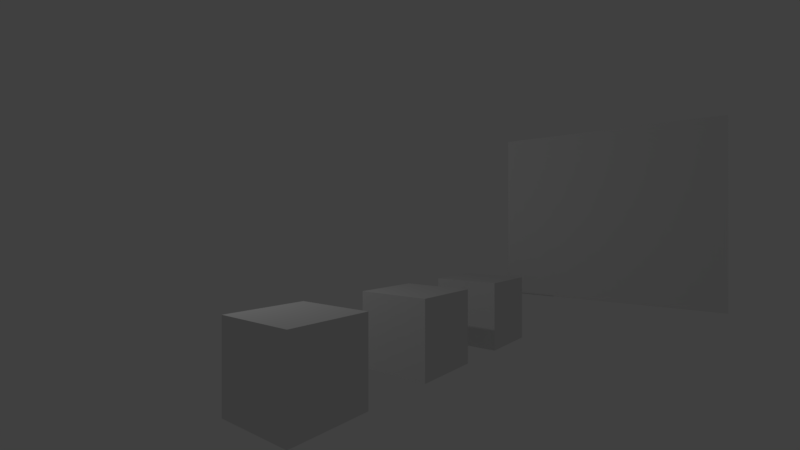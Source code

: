 # Source: bge_videoTexBug.blend  (saved by Blender 2.78.1; exported with 4.5.12 LTS)
import bpy
from mathutils import Matrix  # noqa: F401  (used for matrix-valued properties, if any)

bpy.ops.wm.read_factory_settings(use_empty=True)
scene = bpy.context.scene
scene.name = 'Scene'

# ---- collections
col_collection_1 = bpy.data.collections.new('Collection 1'); scene.collection.children.link(col_collection_1)

# ---- materials (node trees are filled in below, after node groups)
mat_reflect_ground = bpy.data.materials.new('reflect_ground')
mat_reflect_ground.alpha_threshold = 0.0
mat_reflect_ground.use_transparent_shadow = False
mat_reflect_ground.roughness = 0.5
mat_reflect_ground.line_color = (0.0, 0.0, 0.0, 1.0)

# ---- material node trees

# ---- world
world_world = bpy.data.worlds.new('World'); scene.world = world_world
world_world.color = (0.05088, 0.05088, 0.05088)
world_world.use_sun_shadow = False
world_world.sun_shadow_jitter_overblur = 0.0
world_world.cycles.sampling_method = 'MANUAL'

# ---- cameras
cam_camera_002 = bpy.data.cameras.new('Camera.002')
cam_camera_002.clip_end = 100.0
cam_camera_002.lens = 35.0
cam_camera_002.sensor_width = 32.0
cam_camera_002.sensor_height = 18.0
cam_camera_002.dof.focus_distance = 0.0
cam_camera_002.dof.aperture_fstop = 128.0
cam_camera_000 = bpy.data.cameras.new('Camera.000')
cam_camera_000.passepartout_alpha = 0.2
cam_camera_000.lens = 18.0
cam_camera_000.sensor_width = 32.0
cam_camera_000.sensor_height = 18.0
cam_camera_000.ortho_scale = 7.314
cam_camera_000.show_passepartout = False
cam_camera_000.show_safe_areas = True
cam_camera_000.dof.focus_distance = 0.0
cam_camera_000.dof.aperture_fstop = 128.0
cam_camera_003 = bpy.data.cameras.new('Camera.003')
cam_camera_003.passepartout_alpha = 0.2
cam_camera_003.lens = 18.0
cam_camera_003.sensor_width = 32.0
cam_camera_003.sensor_height = 18.0
cam_camera_003.ortho_scale = 7.314
cam_camera_003.show_passepartout = False
cam_camera_003.show_safe_areas = True
cam_camera_003.dof.focus_distance = 0.0
cam_camera_003.dof.aperture_fstop = 128.0
cam_camera_001 = bpy.data.cameras.new('Camera.001')
cam_camera_001.clip_end = 100.0
cam_camera_001.lens = 35.0
cam_camera_001.sensor_width = 32.0
cam_camera_001.sensor_height = 18.0
cam_camera_001.ortho_scale = 7.314
cam_camera_001.dof.focus_distance = 0.0
cam_camera_001.dof.aperture_fstop = 128.0

# ---- lights
light_lamp = bpy.data.lights.new('Lamp', 'POINT')
light_lamp.transmission_factor = 0.0
light_lamp.cutoff_distance = 30.0
light_lamp.energy = 100.0
light_lamp.shadow_buffer_clip_start = 1.001
light_lamp.shadow_soft_size = 0.1
light_lamp.shadow_maximum_resolution = 0.006
light_lamp.use_absolute_resolution = True

# ---- meshes
me_cube_003 = bpy.data.meshes.new('Cube.003')
me_cube_003.from_pydata([(-1.0, -1.0, -1.0), (-1.0, 1.0, -1.0), (1.0, 1.0, -1.0), (1.0, -1.0, -1.0), (-1.0, -1.0, 1.0), (-1.0, 1.0, 1.0), (1.0, 1.0, 1.0), (1.0, -1.0, 1.0)], [], [(4, 5, 1, 0), (5, 6, 2, 1), (6, 7, 3, 2), (7, 4, 0, 3), (0, 1, 2, 3), (7, 6, 5, 4)])
me_cube_003.use_remesh_preserve_volume = False
me_cube_003.use_remesh_preserve_attributes = False
me_cube_003.use_mirror_vertex_groups = False
me_cube_003.update()
me_cube_002 = bpy.data.meshes.new('Cube.002')
me_cube_002.from_pydata([(-1.0, -1.0, -1.0), (-1.0, 1.0, -1.0), (1.0, 1.0, -1.0), (1.0, -1.0, -1.0), (-1.0, -1.0, 1.0), (-1.0, 1.0, 1.0), (1.0, 1.0, 1.0), (1.0, -1.0, 1.0)], [], [(4, 5, 1, 0), (5, 6, 2, 1), (6, 7, 3, 2), (7, 4, 0, 3), (0, 1, 2, 3), (7, 6, 5, 4)])
me_cube_002.use_remesh_preserve_volume = False
me_cube_002.use_remesh_preserve_attributes = False
me_cube_002.use_mirror_vertex_groups = False
me_cube_002.update()
me_cube_001 = bpy.data.meshes.new('Cube.001')
me_cube_001.from_pydata([(-1.0, -1.0, -1.0), (-1.0, 1.0, -1.0), (1.0, 1.0, -1.0), (1.0, -1.0, -1.0), (-1.0, -1.0, 1.0), (-1.0, 1.0, 1.0), (1.0, 1.0, 1.0), (1.0, -1.0, 1.0)], [], [(4, 5, 1, 0), (5, 6, 2, 1), (6, 7, 3, 2), (7, 4, 0, 3), (0, 1, 2, 3), (7, 6, 5, 4)])
me_cube_001.use_remesh_preserve_volume = False
me_cube_001.use_remesh_preserve_attributes = False
me_cube_001.use_mirror_vertex_groups = False
me_cube_001.update()
me_plane_004 = bpy.data.meshes.new('Plane.004')
me_plane_004.from_pydata([(1.0, 1.0, 0.00037), (1.0, -1.0, 0.00037), (-1.0, -1.0, 0.00037), (-1.0, 1.0, 0.00037)], [], [(0, 3, 2, 1)])
_uv = me_plane_004.uv_layers.new(name='UVTex')
_uv.uv.foreach_set('vector', [1.0, 1.0, 5.96e-08, 1.0, 0.0, 0.0, 1.0, 0.0])
me_plane_004.materials.append(mat_reflect_ground)
me_plane_004.use_remesh_preserve_volume = False
me_plane_004.use_remesh_preserve_attributes = False
me_plane_004.use_mirror_vertex_groups = False
me_plane_004.update()

# ---- objects
ob_camera = bpy.data.objects.new('Camera', cam_camera_002)
ob_cube_002 = bpy.data.objects.new('Cube.002', me_cube_003)
ob_cube_001 = bpy.data.objects.new('Cube.001', me_cube_002)
ob_cube = bpy.data.objects.new('Cube', me_cube_001)
ob_lamp = bpy.data.objects.new('Lamp', light_lamp)
ob_camera_temp = bpy.data.objects.new('Camera.temp', cam_camera_000)
ob_camera_001 = bpy.data.objects.new('Camera.001', cam_camera_003)
ob_glass_reflect = bpy.data.objects.new('Glass_Reflect', me_plane_004)
ob_watercamera = bpy.data.objects.new('watercamera', cam_camera_001)

# ---- transforms, parenting, visibility, modifiers, constraints
ob_camera.location = (12.18, -0.7836, 5.731)
ob_camera.rotation_euler = (0.7062, 1.183, 0.8708)
ob_camera.lineart.crease_threshold = 0.0
ob_cube_002.location = (1.148, 0.4144, -4.632e-07)
ob_cube_002.lineart.crease_threshold = 0.0
ob_cube_001.location = (1.148, -3.556, -4.632e-07)
ob_cube_001.lineart.crease_threshold = 0.0
ob_cube.location = (1.148, -7.139, -4.632e-07)
ob_cube.lineart.crease_threshold = 0.0
ob_lamp.location = (4.076, 1.005, 5.904)
ob_lamp.rotation_euler = (0.6503, 0.05522, 1.866)
ob_lamp.lock_rotations_4d = False
ob_lamp.empty_display_type = 'ARROWS'
ob_lamp.color = (0.0, 0.0, 0.0, 0.0)
ob_lamp.lineart.crease_threshold = 0.0
ob_camera_temp.location = (-5.938, 6.098, 2.731)
ob_camera_temp.rotation_euler = (1.571, 1.206e-05, -2.473)
ob_camera_temp.scale = (1.0, 1.0, 1.0)
ob_camera_temp.lock_rotations_4d = False
ob_camera_temp.empty_display_type = 'ARROWS'
ob_camera_temp.color = (0.0, 0.0, 0.0, 0.0)
ob_camera_temp.display_type = 'WIRE'
ob_camera_temp.lineart.crease_threshold = 0.0
ob_camera_001.location = (-6.576, 0.1236, 3.639)
ob_camera_001.rotation_euler = (1.43, 7.329e-06, -1.776)
ob_camera_001.scale = (1.0, 1.0, 1.0)
ob_camera_001.lock_rotations_4d = False
ob_camera_001.empty_display_type = 'ARROWS'
ob_camera_001.color = (0.0, 0.0, 0.0, 0.0)
ob_camera_001.display_type = 'WIRE'
ob_camera_001.lineart.crease_threshold = 0.0
ob_glass_reflect.location = (-2.039, -9.474, 3.031)
ob_glass_reflect.rotation_euler = (-1.571, 3.142, -8.742e-08)
ob_glass_reflect.scale = (3.298, 2.783, 2.783)
ob_glass_reflect.lineart.crease_threshold = 0.0
ob_watercamera.location = (6.91, -6.29, 10.83)
ob_watercamera.rotation_euler = (1.109, 0.01082, 0.8149)
ob_watercamera.lock_rotations_4d = False
ob_watercamera.empty_display_type = 'ARROWS'
ob_watercamera.color = (0.0, 0.0, 0.0, 0.0)
ob_watercamera.hide_render = True
ob_watercamera.display_type = 'WIRE'
ob_watercamera.lineart.crease_threshold = 0.0

# ---- collection membership
col_collection_1.objects.link(ob_camera)
col_collection_1.objects.link(ob_cube_002)
col_collection_1.objects.link(ob_cube_001)
col_collection_1.objects.link(ob_cube)
col_collection_1.objects.link(ob_lamp)
col_collection_1.objects.link(ob_camera_temp)
col_collection_1.objects.link(ob_camera_001)
col_collection_1.objects.link(ob_glass_reflect)
col_collection_1.objects.link(ob_watercamera)

# ---- scene / render settings (as saved in the file)
scene.camera = ob_camera_temp
scene.frame_start = 1; scene.frame_end = 250; scene.frame_set(1)
scene.render.engine = 'BLENDER_EEVEE_NEXT'
scene.render.image_settings.compression = 90
scene.render.resolution_percentage = 50
scene.render.dither_intensity = 0.0
scene.cycles.use_denoising = False
scene.cycles.samples = 128
scene.cycles.sampling_pattern = 'TABULATED_SOBOL'
scene.cycles.light_sampling_threshold = 0.0
scene.cycles.use_adaptive_sampling = False
scene.cycles.use_light_tree = False
scene.cycles.blur_glossy = 0.0
scene.cycles.sample_clamp_indirect = 0.0
scene.view_settings.view_transform = 'Standard'
bpy.context.view_layer.update()
